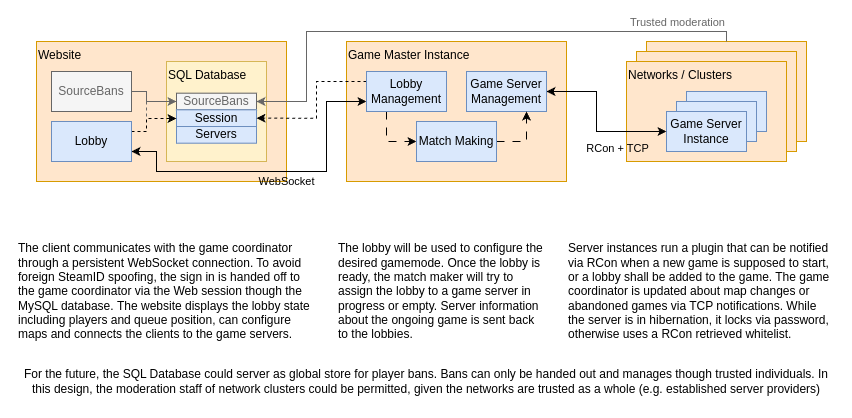

The diagram above was exported from draw.io. Its source (the exported page's mxGraphModel, read from the mxfile embedded in the PNG):
<mxGraphModel dx="1204" dy="906" grid="1" gridSize="10" guides="1" tooltips="1" connect="1" arrows="1" fold="1" page="1" pageScale="1" pageWidth="850" pageHeight="1100" math="0" shadow="0">
  <root>
    <mxCell id="0" />
    <mxCell id="1" parent="0" />
    <mxCell id="48DB7phEKJ-3I7bHGUlu-23" value="Website" style="group;fillColor=#ffe6cc;strokeColor=#d79b00;align=left;container=0;" parent="1" vertex="1" connectable="0">
      <mxGeometry x="40" y="120" width="250" height="140" as="geometry" />
    </mxCell>
    <mxCell id="48DB7phEKJ-3I7bHGUlu-1" value="Game Master Instance" style="rounded=0;whiteSpace=wrap;html=1;fillColor=#ffe6cc;strokeColor=#d79b00;align=left;verticalAlign=top;" parent="1" vertex="1">
      <mxGeometry x="350" y="120" width="220" height="140" as="geometry" />
    </mxCell>
    <mxCell id="48DB7phEKJ-3I7bHGUlu-55" value="" style="group" parent="1" vertex="1" connectable="0">
      <mxGeometry x="170" y="140" width="100" height="100" as="geometry" />
    </mxCell>
    <mxCell id="48DB7phEKJ-3I7bHGUlu-18" value="SQL Database" style="rounded=0;whiteSpace=wrap;html=1;fillColor=#fff2cc;strokeColor=#d6b656;align=left;verticalAlign=top;" parent="48DB7phEKJ-3I7bHGUlu-55" vertex="1">
      <mxGeometry width="100" height="100" as="geometry" />
    </mxCell>
    <mxCell id="48DB7phEKJ-3I7bHGUlu-19" value="SourceBans" style="rounded=0;whiteSpace=wrap;html=1;fillColor=#f5f5f5;strokeColor=#666666;fontColor=#666666;" parent="48DB7phEKJ-3I7bHGUlu-55" vertex="1">
      <mxGeometry x="10" y="31.67" width="80" height="16.666666666666668" as="geometry" />
    </mxCell>
    <mxCell id="48DB7phEKJ-3I7bHGUlu-20" value="Servers" style="rounded=0;whiteSpace=wrap;html=1;fillColor=#dae8fc;strokeColor=#6c8ebf;" parent="48DB7phEKJ-3I7bHGUlu-55" vertex="1">
      <mxGeometry x="10" y="65.00333333333333" width="80" height="16.666666666666668" as="geometry" />
    </mxCell>
    <mxCell id="48DB7phEKJ-3I7bHGUlu-54" value="Session" style="rounded=0;whiteSpace=wrap;html=1;fillColor=#dae8fc;strokeColor=#6c8ebf;" parent="48DB7phEKJ-3I7bHGUlu-55" vertex="1">
      <mxGeometry x="10" y="48.33666666666667" width="80" height="16.666666666666668" as="geometry" />
    </mxCell>
    <mxCell id="48DB7phEKJ-3I7bHGUlu-8" value="" style="group" parent="1" vertex="1" connectable="0">
      <mxGeometry x="630" y="120" width="180" height="120" as="geometry" />
    </mxCell>
    <mxCell id="48DB7phEKJ-3I7bHGUlu-3" value="" style="rounded=0;whiteSpace=wrap;html=1;fillColor=#ffe6cc;strokeColor=#d79b00;align=left;verticalAlign=top;" parent="48DB7phEKJ-3I7bHGUlu-8" vertex="1">
      <mxGeometry x="20" width="160" height="100" as="geometry" />
    </mxCell>
    <mxCell id="48DB7phEKJ-3I7bHGUlu-5" value="" style="rounded=0;whiteSpace=wrap;html=1;fillColor=#ffe6cc;strokeColor=#d79b00;align=left;verticalAlign=top;" parent="48DB7phEKJ-3I7bHGUlu-8" vertex="1">
      <mxGeometry x="10" y="10" width="160" height="100" as="geometry" />
    </mxCell>
    <mxCell id="48DB7phEKJ-3I7bHGUlu-6" value="Networks / Clusters" style="rounded=0;whiteSpace=wrap;html=1;fillColor=#ffe6cc;strokeColor=#d79b00;align=left;verticalAlign=top;" parent="48DB7phEKJ-3I7bHGUlu-8" vertex="1">
      <mxGeometry y="20" width="160" height="100" as="geometry" />
    </mxCell>
    <mxCell id="48DB7phEKJ-3I7bHGUlu-17" value="" style="group" parent="48DB7phEKJ-3I7bHGUlu-8" vertex="1" connectable="0">
      <mxGeometry x="40" y="50" width="100" height="60" as="geometry" />
    </mxCell>
    <mxCell id="48DB7phEKJ-3I7bHGUlu-9" value="" style="rounded=0;whiteSpace=wrap;html=1;fillColor=#dae8fc;strokeColor=#6c8ebf;" parent="48DB7phEKJ-3I7bHGUlu-17" vertex="1">
      <mxGeometry x="20" width="80" height="40" as="geometry" />
    </mxCell>
    <mxCell id="48DB7phEKJ-3I7bHGUlu-15" value="" style="rounded=0;whiteSpace=wrap;html=1;fillColor=#dae8fc;strokeColor=#6c8ebf;" parent="48DB7phEKJ-3I7bHGUlu-17" vertex="1">
      <mxGeometry x="10" y="10" width="80" height="40" as="geometry" />
    </mxCell>
    <mxCell id="48DB7phEKJ-3I7bHGUlu-16" value="Game Server Instance" style="rounded=0;whiteSpace=wrap;html=1;fillColor=#dae8fc;strokeColor=#6c8ebf;" parent="48DB7phEKJ-3I7bHGUlu-17" vertex="1">
      <mxGeometry y="20" width="80" height="40" as="geometry" />
    </mxCell>
    <mxCell id="48DB7phEKJ-3I7bHGUlu-39" style="rounded=0;orthogonalLoop=1;jettySize=auto;html=1;exitX=1;exitY=0.5;exitDx=0;exitDy=0;entryX=0;entryY=0.5;entryDx=0;entryDy=0;strokeColor=default;endArrow=classic;endFill=1;startArrow=classic;startFill=1;labelBackgroundColor=none;edgeStyle=orthogonalEdgeStyle;" parent="1" source="48DB7phEKJ-3I7bHGUlu-34" target="48DB7phEKJ-3I7bHGUlu-16" edge="1">
      <mxGeometry relative="1" as="geometry">
        <Array as="points">
          <mxPoint x="600" y="170" />
          <mxPoint x="600" y="210" />
        </Array>
      </mxGeometry>
    </mxCell>
    <mxCell id="48DB7phEKJ-3I7bHGUlu-41" value="RCon + TCP" style="edgeLabel;html=1;align=center;verticalAlign=middle;resizable=0;points=[];labelBackgroundColor=none;rotation=0;" parent="48DB7phEKJ-3I7bHGUlu-39" vertex="1" connectable="0">
      <mxGeometry x="-0.23" relative="1" as="geometry">
        <mxPoint x="20" y="45" as="offset" />
      </mxGeometry>
    </mxCell>
    <mxCell id="48DB7phEKJ-3I7bHGUlu-42" value="WebSocket" style="edgeStyle=orthogonalEdgeStyle;rounded=0;orthogonalLoop=1;jettySize=auto;html=1;exitX=1;exitY=0.75;exitDx=0;exitDy=0;entryX=0;entryY=0.75;entryDx=0;entryDy=0;startArrow=classic;startFill=1;labelBackgroundColor=none;" parent="1" source="48DB7phEKJ-3I7bHGUlu-27" target="48DB7phEKJ-3I7bHGUlu-33" edge="1">
      <mxGeometry x="0.0769" y="-10" relative="1" as="geometry">
        <Array as="points">
          <mxPoint x="160" y="230" />
          <mxPoint x="160" y="250" />
          <mxPoint x="330" y="250" />
          <mxPoint x="330" y="180" />
        </Array>
        <mxPoint as="offset" />
      </mxGeometry>
    </mxCell>
    <mxCell id="48DB7phEKJ-3I7bHGUlu-46" value="&lt;span style=&quot;&quot;&gt;The client communicates with the game coordinator through a persistent WebSocket connection. To avoid foreign SteamID spoofing, the sign in is handed off to the game coordinator via the Web session though the MySQL database.&amp;nbsp;&lt;/span&gt;&lt;span style=&quot;background-color: initial;&quot;&gt;The website displays the lobby state including players and queue position, can configure maps and connects the clients to the game servers.&lt;/span&gt;" style="text;html=1;align=left;verticalAlign=middle;whiteSpace=wrap;rounded=0;" parent="1" vertex="1">
      <mxGeometry x="20" y="320" width="300" height="100" as="geometry" />
    </mxCell>
    <mxCell id="48DB7phEKJ-3I7bHGUlu-48" value="&lt;div&gt;&lt;span style=&quot;background-color: initial;&quot;&gt;The lobby will be used to configure the desired gamemode. Once the lobby is ready, the match maker will try to assign the lobby to a game server in progress or empty. Server information about the ongoing game is sent back to the lobbies.&lt;/span&gt;&lt;br&gt;&lt;/div&gt;" style="text;html=1;align=left;verticalAlign=middle;whiteSpace=wrap;rounded=0;" parent="1" vertex="1">
      <mxGeometry x="340" y="320" width="210" height="100" as="geometry" />
    </mxCell>
    <mxCell id="48DB7phEKJ-3I7bHGUlu-49" value="Server instances run a plugin that can be notified via RCon when a new game is supposed to start, or a lobby shall be added to the game. The game coordinator is updated about map changes or abandoned games via TCP notifications. While the server is in hibernation, it locks via password, otherwise uses a RCon retrieved whitelist." style="text;html=1;align=left;verticalAlign=middle;whiteSpace=wrap;rounded=0;" parent="1" vertex="1">
      <mxGeometry x="570" y="320" width="270" height="100" as="geometry" />
    </mxCell>
    <mxCell id="48DB7phEKJ-3I7bHGUlu-51" value="For the future, the SQL Database could server as global store for player bans. Bans can only be handed out and manages though trusted individuals. In this design, the moderation staff of network clusters could be permitted, given the networks are trusted as a whole (e.g. established server providers)" style="text;html=1;align=center;verticalAlign=middle;whiteSpace=wrap;rounded=0;" parent="1" vertex="1">
      <mxGeometry x="20" y="440" width="820" height="40" as="geometry" />
    </mxCell>
    <mxCell id="48DB7phEKJ-3I7bHGUlu-53" style="rounded=0;orthogonalLoop=1;jettySize=auto;html=1;entryX=1;entryY=0.5;entryDx=0;entryDy=0;strokeColor=#666666;exitX=0.5;exitY=0;exitDx=0;exitDy=0;edgeStyle=orthogonalEdgeStyle;" parent="1" source="48DB7phEKJ-3I7bHGUlu-3" target="48DB7phEKJ-3I7bHGUlu-19" edge="1">
      <mxGeometry relative="1" as="geometry">
        <mxPoint x="170" y="140" as="targetPoint" />
        <Array as="points">
          <mxPoint x="730" y="110" />
          <mxPoint x="310" y="110" />
          <mxPoint x="310" y="180" />
        </Array>
      </mxGeometry>
    </mxCell>
    <mxCell id="48DB7phEKJ-3I7bHGUlu-57" value="Trusted moderation" style="edgeLabel;html=1;align=center;verticalAlign=middle;resizable=0;points=[];fontColor=#666666;labelBackgroundColor=none;" parent="48DB7phEKJ-3I7bHGUlu-53" vertex="1" connectable="0">
      <mxGeometry x="0.1083" relative="1" as="geometry">
        <mxPoint x="245" y="-10" as="offset" />
      </mxGeometry>
    </mxCell>
    <mxCell id="48DB7phEKJ-3I7bHGUlu-56" style="edgeStyle=orthogonalEdgeStyle;rounded=0;orthogonalLoop=1;jettySize=auto;html=1;exitX=1;exitY=0.5;exitDx=0;exitDy=0;entryX=0;entryY=0.5;entryDx=0;entryDy=0;strokeColor=#666666;endArrow=classic;endFill=1;" parent="1" source="48DB7phEKJ-3I7bHGUlu-52" target="48DB7phEKJ-3I7bHGUlu-19" edge="1">
      <mxGeometry relative="1" as="geometry">
        <Array as="points">
          <mxPoint x="150" y="170" />
          <mxPoint x="150" y="180" />
        </Array>
      </mxGeometry>
    </mxCell>
    <mxCell id="48DB7phEKJ-3I7bHGUlu-44" style="rounded=0;orthogonalLoop=1;jettySize=auto;html=1;exitX=0;exitY=0.25;exitDx=0;exitDy=0;entryX=1;entryY=0.5;entryDx=0;entryDy=0;dashed=1;edgeStyle=orthogonalEdgeStyle;" parent="1" source="48DB7phEKJ-3I7bHGUlu-33" target="48DB7phEKJ-3I7bHGUlu-54" edge="1">
      <mxGeometry relative="1" as="geometry">
        <Array as="points">
          <mxPoint x="320" y="160" />
          <mxPoint x="320" y="197" />
        </Array>
      </mxGeometry>
    </mxCell>
    <mxCell id="48DB7phEKJ-3I7bHGUlu-59" style="rounded=0;orthogonalLoop=1;jettySize=auto;html=1;exitX=1;exitY=0.25;exitDx=0;exitDy=0;entryX=0;entryY=0.5;entryDx=0;entryDy=0;dashed=1;strokeColor=#666666;endArrow=none;endFill=0;edgeStyle=orthogonalEdgeStyle;" parent="1" source="48DB7phEKJ-3I7bHGUlu-27" target="48DB7phEKJ-3I7bHGUlu-19" edge="1">
      <mxGeometry relative="1" as="geometry">
        <Array as="points">
          <mxPoint x="150" y="210" />
          <mxPoint x="150" y="180" />
        </Array>
      </mxGeometry>
    </mxCell>
    <mxCell id="48DB7phEKJ-3I7bHGUlu-31" style="rounded=0;orthogonalLoop=1;jettySize=auto;html=1;exitX=1;exitY=0.25;exitDx=0;exitDy=0;entryX=0;entryY=0.5;entryDx=0;entryDy=0;dashed=1;endArrow=classic;endFill=1;edgeStyle=orthogonalEdgeStyle;" parent="1" source="48DB7phEKJ-3I7bHGUlu-27" target="48DB7phEKJ-3I7bHGUlu-54" edge="1">
      <mxGeometry relative="1" as="geometry">
        <mxPoint x="135" y="170" as="sourcePoint" />
        <Array as="points">
          <mxPoint x="150" y="210" />
          <mxPoint x="150" y="197" />
          <mxPoint x="180" y="197" />
        </Array>
      </mxGeometry>
    </mxCell>
    <mxCell id="48DB7phEKJ-3I7bHGUlu-27" value="Lobby" style="rounded=0;whiteSpace=wrap;html=1;fillColor=#dae8fc;strokeColor=#6c8ebf;" parent="1" vertex="1">
      <mxGeometry x="55" y="200" width="80" height="40" as="geometry" />
    </mxCell>
    <mxCell id="48DB7phEKJ-3I7bHGUlu-52" value="SourceBans" style="rounded=0;whiteSpace=wrap;html=1;fillColor=#f5f5f5;strokeColor=#666666;fontColor=#666666;" parent="1" vertex="1">
      <mxGeometry x="55" y="150" width="80" height="40" as="geometry" />
    </mxCell>
    <mxCell id="0AH6mWWCJDnjCF-zTLj0-1" value="" style="group" vertex="1" connectable="0" parent="1">
      <mxGeometry x="370" y="150" width="180" height="90" as="geometry" />
    </mxCell>
    <mxCell id="48DB7phEKJ-3I7bHGUlu-37" style="edgeStyle=orthogonalEdgeStyle;rounded=0;orthogonalLoop=1;jettySize=auto;html=1;exitX=0.25;exitY=1;exitDx=0;exitDy=0;entryX=0;entryY=0.5;entryDx=0;entryDy=0;dashed=1;dashPattern=8 8;flowAnimation=1;" parent="0AH6mWWCJDnjCF-zTLj0-1" source="48DB7phEKJ-3I7bHGUlu-33" target="48DB7phEKJ-3I7bHGUlu-35" edge="1">
      <mxGeometry relative="1" as="geometry" />
    </mxCell>
    <mxCell id="48DB7phEKJ-3I7bHGUlu-33" value="Lobby Management" style="rounded=0;whiteSpace=wrap;html=1;fillColor=#dae8fc;strokeColor=#6c8ebf;" parent="0AH6mWWCJDnjCF-zTLj0-1" vertex="1">
      <mxGeometry width="80" height="40" as="geometry" />
    </mxCell>
    <mxCell id="48DB7phEKJ-3I7bHGUlu-34" value="Game Server Management" style="rounded=0;whiteSpace=wrap;html=1;fillColor=#dae8fc;strokeColor=#6c8ebf;" parent="0AH6mWWCJDnjCF-zTLj0-1" vertex="1">
      <mxGeometry x="100" width="80" height="40" as="geometry" />
    </mxCell>
    <mxCell id="48DB7phEKJ-3I7bHGUlu-38" style="edgeStyle=orthogonalEdgeStyle;rounded=0;orthogonalLoop=1;jettySize=auto;html=1;exitX=1;exitY=0.5;exitDx=0;exitDy=0;entryX=0.75;entryY=1;entryDx=0;entryDy=0;dashed=1;dashPattern=8 8;flowAnimation=1;" parent="0AH6mWWCJDnjCF-zTLj0-1" source="48DB7phEKJ-3I7bHGUlu-35" target="48DB7phEKJ-3I7bHGUlu-34" edge="1">
      <mxGeometry relative="1" as="geometry" />
    </mxCell>
    <mxCell id="48DB7phEKJ-3I7bHGUlu-35" value="Match Making" style="rounded=0;whiteSpace=wrap;html=1;fillColor=#dae8fc;strokeColor=#6c8ebf;" parent="0AH6mWWCJDnjCF-zTLj0-1" vertex="1">
      <mxGeometry x="50" y="50" width="80" height="40" as="geometry" />
    </mxCell>
  </root>
</mxGraphModel>